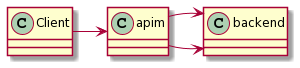

The diagram above was rendered by PlantUML. Its source (embedded in the PNG):
@startuml
Client -> apim
apim -right-> backend
apim -right-> backend
@enduml